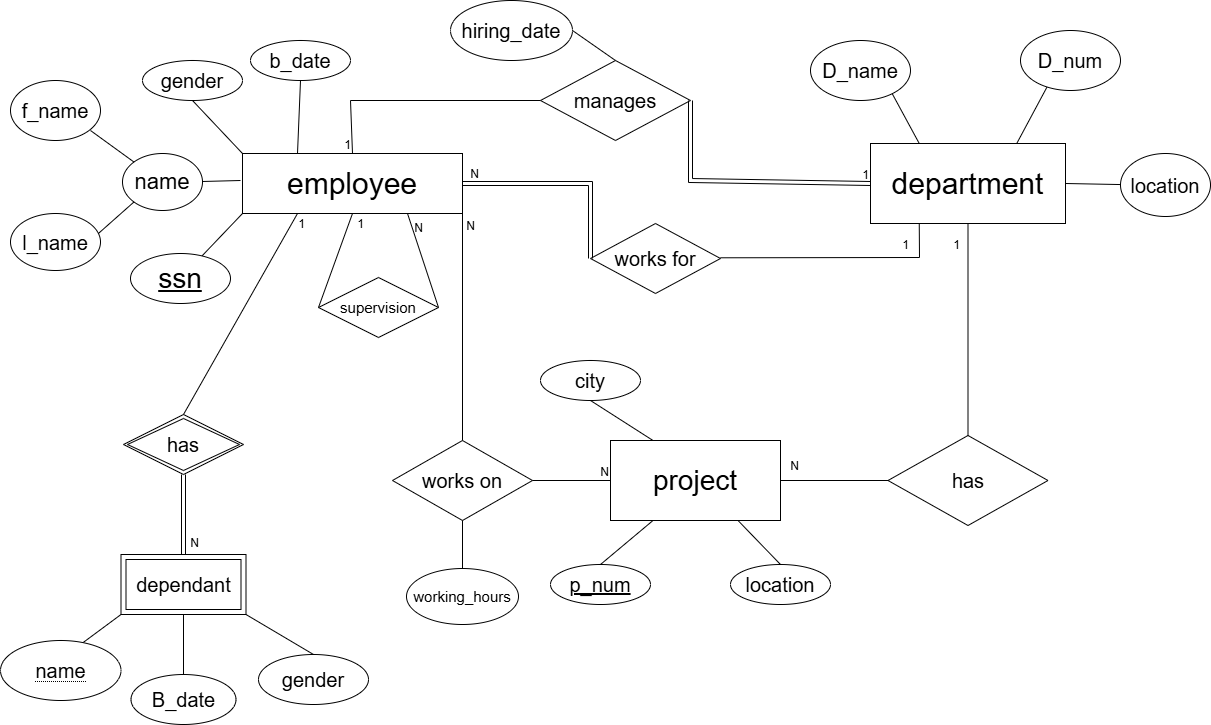

The diagram above was exported from draw.io. Its source (the exported page's mxGraphModel, read from the mxfile embedded in the PNG):
<mxGraphModel dx="2339" dy="753" grid="1" gridSize="10" guides="1" tooltips="1" connect="1" arrows="1" fold="1" page="1" pageScale="1" pageWidth="850" pageHeight="1100" background="light-dark(#FFFFFF,#000000)" math="0" shadow="0">
  <root>
    <mxCell id="0" />
    <mxCell id="1" parent="0" />
    <mxCell id="CfX_ZpmBMiFVe-lAkQxS-2" parent="1" style="rounded=0;whiteSpace=wrap;html=1;" value="&lt;font style=&quot;font-size: 30px;&quot;&gt;employee&lt;/font&gt;" vertex="1">
      <mxGeometry height="60" width="220" x="112" y="183" as="geometry" />
    </mxCell>
    <mxCell id="CfX_ZpmBMiFVe-lAkQxS-8" parent="1" style="rounded=0;whiteSpace=wrap;html=1;fontSize=30;" value="department" vertex="1">
      <mxGeometry height="80" width="195" x="740" y="173" as="geometry" />
    </mxCell>
    <mxCell id="kqZimhG1ZJ4F_D37m2Ak-2" edge="1" parent="1" source="CfX_ZpmBMiFVe-lAkQxS-2" style="endArrow=none;html=1;rounded=0;fontSize=12;startSize=8;endSize=8;curved=1;exitX=0;exitY=1;exitDx=0;exitDy=0;" target="kqZimhG1ZJ4F_D37m2Ak-3" value="">
      <mxGeometry height="50" relative="1" width="50" as="geometry">
        <mxPoint x="110" y="245" as="sourcePoint" />
        <mxPoint x="172" y="293" as="targetPoint" />
      </mxGeometry>
    </mxCell>
    <mxCell id="kqZimhG1ZJ4F_D37m2Ak-3" parent="1" style="ellipse;whiteSpace=wrap;html=1;fontStyle=4;fontSize=28;" value="ssn" vertex="1">
      <mxGeometry height="50" width="100" y="283" as="geometry" />
    </mxCell>
    <mxCell id="tJkhk-SwQF54zH1oBhds-20" edge="1" parent="1" style="endArrow=none;html=1;rounded=0;" target="tJkhk-SwQF54zH1oBhds-21" value="">
      <mxGeometry height="50" relative="1" width="50" as="geometry">
        <mxPoint x="110" y="210" as="sourcePoint" />
        <mxPoint x="20" y="210" as="targetPoint" />
      </mxGeometry>
    </mxCell>
    <mxCell id="tJkhk-SwQF54zH1oBhds-21" parent="1" style="ellipse;whiteSpace=wrap;html=1;fontSize=22;" value="name" vertex="1">
      <mxGeometry height="57" width="80" x="-8" y="183" as="geometry" />
    </mxCell>
    <mxCell id="tJkhk-SwQF54zH1oBhds-22" edge="1" parent="1" style="endArrow=none;html=1;rounded=0;entryX=0;entryY=0;entryDx=0;entryDy=0;" target="tJkhk-SwQF54zH1oBhds-21" value="">
      <mxGeometry height="50" relative="1" width="50" as="geometry">
        <mxPoint x="-40" y="160" as="sourcePoint" />
        <mxPoint y="120" as="targetPoint" />
      </mxGeometry>
    </mxCell>
    <mxCell id="tJkhk-SwQF54zH1oBhds-23" edge="1" parent="1" style="endArrow=none;html=1;rounded=0;entryX=0;entryY=1;entryDx=0;entryDy=0;" target="tJkhk-SwQF54zH1oBhds-21" value="">
      <mxGeometry height="50" relative="1" width="50" as="geometry">
        <mxPoint x="-40" y="270" as="sourcePoint" />
        <mxPoint y="120" as="targetPoint" />
      </mxGeometry>
    </mxCell>
    <mxCell id="tJkhk-SwQF54zH1oBhds-24" parent="1" style="ellipse;whiteSpace=wrap;html=1;" value="&lt;font style=&quot;font-size: 20px;&quot;&gt;f_name&lt;/font&gt;" vertex="1">
      <mxGeometry height="60" width="90" x="-120" y="110" as="geometry" />
    </mxCell>
    <mxCell id="tJkhk-SwQF54zH1oBhds-25" parent="1" style="ellipse;whiteSpace=wrap;html=1;" value="&lt;font style=&quot;font-size: 20px;&quot;&gt;l_name&lt;/font&gt;" vertex="1">
      <mxGeometry height="57" width="90" x="-120" y="243" as="geometry" />
    </mxCell>
    <mxCell id="tJkhk-SwQF54zH1oBhds-32" edge="1" parent="1" style="endArrow=none;html=1;rounded=0;entryX=0.75;entryY=0;entryDx=0;entryDy=0;" target="CfX_ZpmBMiFVe-lAkQxS-8" value="">
      <mxGeometry height="50" relative="1" width="50" as="geometry">
        <mxPoint x="920" y="110" as="sourcePoint" />
        <mxPoint x="900" y="230" as="targetPoint" />
      </mxGeometry>
    </mxCell>
    <mxCell id="tJkhk-SwQF54zH1oBhds-35" parent="1" style="ellipse;whiteSpace=wrap;html=1;" value="&lt;font style=&quot;font-size: 20px;&quot;&gt;D_num&lt;/font&gt;" vertex="1">
      <mxGeometry height="60" width="100" x="890" y="60" as="geometry" />
    </mxCell>
    <mxCell id="tJkhk-SwQF54zH1oBhds-36" edge="1" parent="1" style="endArrow=none;html=1;rounded=0;entryX=0.25;entryY=0;entryDx=0;entryDy=0;" target="CfX_ZpmBMiFVe-lAkQxS-8" value="">
      <mxGeometry height="50" relative="1" width="50" as="geometry">
        <mxPoint x="760" y="120" as="sourcePoint" />
        <mxPoint x="790" y="220" as="targetPoint" />
      </mxGeometry>
    </mxCell>
    <mxCell id="tJkhk-SwQF54zH1oBhds-37" parent="1" style="ellipse;whiteSpace=wrap;html=1;" value="&lt;font style=&quot;font-size: 20px;&quot;&gt;D_name&lt;/font&gt;" vertex="1">
      <mxGeometry height="60" width="100" x="680" y="70" as="geometry" />
    </mxCell>
    <mxCell id="tJkhk-SwQF54zH1oBhds-38" edge="1" parent="1" source="CfX_ZpmBMiFVe-lAkQxS-8" style="endArrow=none;html=1;rounded=0;exitX=1;exitY=0.5;exitDx=0;exitDy=0;" target="tJkhk-SwQF54zH1oBhds-39" value="">
      <mxGeometry height="50" relative="1" width="50" as="geometry">
        <mxPoint x="950" y="280" as="sourcePoint" />
        <mxPoint x="1000" y="213" as="targetPoint" />
      </mxGeometry>
    </mxCell>
    <mxCell id="tJkhk-SwQF54zH1oBhds-39" parent="1" style="ellipse;whiteSpace=wrap;html=1;" value="&lt;font style=&quot;font-size: 20px;&quot;&gt;location&lt;/font&gt;" vertex="1">
      <mxGeometry height="63" width="90" x="990" y="183" as="geometry" />
    </mxCell>
    <mxCell id="tJkhk-SwQF54zH1oBhds-41" parent="1" style="shape=rhombus;perimeter=rhombusPerimeter;whiteSpace=wrap;html=1;align=center;" value="&lt;font style=&quot;font-size: 20px;&quot;&gt;manages&lt;/font&gt;" vertex="1">
      <mxGeometry height="80" width="150" x="410" y="90" as="geometry" />
    </mxCell>
    <mxCell id="tJkhk-SwQF54zH1oBhds-43" edge="1" parent="1" source="tJkhk-SwQF54zH1oBhds-41" style="shape=link;html=1;rounded=0;exitX=1;exitY=0.5;exitDx=0;exitDy=0;entryX=0;entryY=0.5;entryDx=0;entryDy=0;" target="CfX_ZpmBMiFVe-lAkQxS-8" value="">
      <mxGeometry relative="1" as="geometry">
        <Array as="points">
          <mxPoint x="560" y="210" />
        </Array>
        <mxPoint x="460" y="290" as="sourcePoint" />
        <mxPoint x="620" y="290" as="targetPoint" />
      </mxGeometry>
    </mxCell>
    <mxCell id="tJkhk-SwQF54zH1oBhds-44" connectable="0" parent="tJkhk-SwQF54zH1oBhds-43" style="resizable=0;html=1;whiteSpace=wrap;align=right;verticalAlign=bottom;" value="1" vertex="1">
      <mxGeometry relative="1" x="1" as="geometry" />
    </mxCell>
    <mxCell id="tJkhk-SwQF54zH1oBhds-45" edge="1" parent="1" source="tJkhk-SwQF54zH1oBhds-41" style="endArrow=none;html=1;rounded=0;entryX=0.5;entryY=0;entryDx=0;entryDy=0;exitX=0;exitY=0.5;exitDx=0;exitDy=0;" target="CfX_ZpmBMiFVe-lAkQxS-2" value="">
      <mxGeometry relative="1" as="geometry">
        <Array as="points">
          <mxPoint x="220" y="130" />
        </Array>
        <mxPoint x="400" y="130" as="sourcePoint" />
        <mxPoint x="340" y="290" as="targetPoint" />
      </mxGeometry>
    </mxCell>
    <mxCell id="tJkhk-SwQF54zH1oBhds-46" connectable="0" parent="tJkhk-SwQF54zH1oBhds-45" style="resizable=0;html=1;whiteSpace=wrap;align=right;verticalAlign=bottom;" value="1" vertex="1">
      <mxGeometry relative="1" x="1" as="geometry" />
    </mxCell>
    <mxCell id="tJkhk-SwQF54zH1oBhds-49" parent="1" style="shape=rhombus;perimeter=rhombusPerimeter;whiteSpace=wrap;html=1;align=center;" value="&lt;font style=&quot;font-size: 20px;&quot;&gt;works for&lt;/font&gt;" vertex="1">
      <mxGeometry height="70" width="130" x="460" y="253" as="geometry" />
    </mxCell>
    <mxCell id="tJkhk-SwQF54zH1oBhds-50" edge="1" parent="1" source="CfX_ZpmBMiFVe-lAkQxS-2" style="shape=link;html=1;rounded=0;exitX=1;exitY=0.5;exitDx=0;exitDy=0;entryX=0;entryY=0.5;entryDx=0;entryDy=0;" target="tJkhk-SwQF54zH1oBhds-49" value="">
      <mxGeometry relative="1" as="geometry">
        <Array as="points">
          <mxPoint x="460" y="213" />
        </Array>
        <mxPoint x="460" y="280" as="sourcePoint" />
        <mxPoint x="620" y="280" as="targetPoint" />
      </mxGeometry>
    </mxCell>
    <mxCell id="tJkhk-SwQF54zH1oBhds-51" connectable="0" parent="tJkhk-SwQF54zH1oBhds-50" style="resizable=0;html=1;whiteSpace=wrap;align=right;verticalAlign=bottom;" value="N" vertex="1">
      <mxGeometry relative="1" x="1" as="geometry">
        <mxPoint x="-110" y="-76" as="offset" />
      </mxGeometry>
    </mxCell>
    <mxCell id="tJkhk-SwQF54zH1oBhds-53" edge="1" parent="1" style="endArrow=none;html=1;rounded=0;entryX=0.25;entryY=1;entryDx=0;entryDy=0;" target="CfX_ZpmBMiFVe-lAkQxS-8" value="">
      <mxGeometry relative="1" as="geometry">
        <Array as="points">
          <mxPoint x="789" y="287" />
        </Array>
        <mxPoint x="590" y="287.29" as="sourcePoint" />
        <mxPoint x="770" y="287" as="targetPoint" />
      </mxGeometry>
    </mxCell>
    <mxCell id="tJkhk-SwQF54zH1oBhds-54" connectable="0" parent="tJkhk-SwQF54zH1oBhds-53" style="resizable=0;html=1;whiteSpace=wrap;align=right;verticalAlign=bottom;" value="1" vertex="1">
      <mxGeometry relative="1" x="1" as="geometry">
        <mxPoint x="-9" y="30" as="offset" />
      </mxGeometry>
    </mxCell>
    <mxCell id="tJkhk-SwQF54zH1oBhds-55" parent="1" style="ellipse;whiteSpace=wrap;html=1;align=center;" value="&lt;font style=&quot;font-size: 20px;&quot;&gt;hiring_date&lt;/font&gt;" vertex="1">
      <mxGeometry height="60" width="122" x="320" y="30" as="geometry" />
    </mxCell>
    <mxCell id="tJkhk-SwQF54zH1oBhds-56" edge="1" parent="1" source="tJkhk-SwQF54zH1oBhds-55" style="endArrow=none;html=1;rounded=0;exitX=1;exitY=0.5;exitDx=0;exitDy=0;entryX=0.5;entryY=0;entryDx=0;entryDy=0;" target="tJkhk-SwQF54zH1oBhds-41" value="">
      <mxGeometry relative="1" as="geometry">
        <mxPoint x="340" y="230" as="sourcePoint" />
        <mxPoint x="500" y="230" as="targetPoint" />
      </mxGeometry>
    </mxCell>
    <mxCell id="tJkhk-SwQF54zH1oBhds-57" parent="1" style="shape=rhombus;perimeter=rhombusPerimeter;whiteSpace=wrap;html=1;align=center;" value="&lt;font style=&quot;font-size: 15px;&quot;&gt;supervision&lt;/font&gt;" vertex="1">
      <mxGeometry height="60" width="120" x="188" y="307" as="geometry" />
    </mxCell>
    <mxCell id="tJkhk-SwQF54zH1oBhds-58" edge="1" parent="1" source="tJkhk-SwQF54zH1oBhds-57" style="endArrow=none;html=1;rounded=0;exitX=0;exitY=0.5;exitDx=0;exitDy=0;entryX=0.5;entryY=1;entryDx=0;entryDy=0;" target="CfX_ZpmBMiFVe-lAkQxS-2" value="">
      <mxGeometry relative="1" as="geometry">
        <mxPoint x="208" y="417" as="sourcePoint" />
        <mxPoint x="188" y="242" as="targetPoint" />
      </mxGeometry>
    </mxCell>
    <mxCell id="tJkhk-SwQF54zH1oBhds-59" connectable="0" parent="tJkhk-SwQF54zH1oBhds-58" style="resizable=0;html=1;whiteSpace=wrap;align=right;verticalAlign=bottom;" value="1" vertex="1">
      <mxGeometry relative="1" x="1" as="geometry">
        <mxPoint x="13" y="19" as="offset" />
      </mxGeometry>
    </mxCell>
    <mxCell id="tJkhk-SwQF54zH1oBhds-60" edge="1" parent="1" source="tJkhk-SwQF54zH1oBhds-57" style="endArrow=none;html=1;rounded=0;exitX=1;exitY=0.5;exitDx=0;exitDy=0;entryX=0.75;entryY=1;entryDx=0;entryDy=0;" target="CfX_ZpmBMiFVe-lAkQxS-2" value="">
      <mxGeometry relative="1" as="geometry">
        <mxPoint x="116" y="417" as="sourcePoint" />
        <mxPoint x="308" y="240" as="targetPoint" />
      </mxGeometry>
    </mxCell>
    <mxCell id="tJkhk-SwQF54zH1oBhds-61" connectable="0" parent="tJkhk-SwQF54zH1oBhds-60" style="resizable=0;html=1;whiteSpace=wrap;align=right;verticalAlign=bottom;" value="N" vertex="1">
      <mxGeometry relative="1" x="1" as="geometry">
        <mxPoint x="17" y="23" as="offset" />
      </mxGeometry>
    </mxCell>
    <mxCell id="tJkhk-SwQF54zH1oBhds-62" parent="1" style="shape=rhombus;double=1;perimeter=rhombusPerimeter;whiteSpace=wrap;html=1;align=center;" value="&lt;font style=&quot;font-size: 20px;&quot;&gt;has&lt;/font&gt;" vertex="1">
      <mxGeometry height="60" width="120" x="-7" y="444" as="geometry" />
    </mxCell>
    <mxCell id="tJkhk-SwQF54zH1oBhds-63" edge="1" parent="1" source="tJkhk-SwQF54zH1oBhds-62" style="endArrow=none;html=1;rounded=0;exitX=0.5;exitY=0;exitDx=0;exitDy=0;entryX=0.25;entryY=1;entryDx=0;entryDy=0;" target="CfX_ZpmBMiFVe-lAkQxS-2" value="">
      <mxGeometry relative="1" as="geometry">
        <Array as="points" />
        <mxPoint x="400" y="520" as="sourcePoint" />
        <mxPoint x="130" y="440" as="targetPoint" />
      </mxGeometry>
    </mxCell>
    <mxCell id="tJkhk-SwQF54zH1oBhds-64" connectable="0" parent="tJkhk-SwQF54zH1oBhds-63" style="resizable=0;html=1;whiteSpace=wrap;align=right;verticalAlign=bottom;" value="1" vertex="1">
      <mxGeometry relative="1" x="1" as="geometry">
        <mxPoint x="9" y="19" as="offset" />
      </mxGeometry>
    </mxCell>
    <mxCell id="tJkhk-SwQF54zH1oBhds-65" parent="1" style="ellipse;whiteSpace=wrap;html=1;align=center;" value="&lt;font style=&quot;font-size: 20px;&quot;&gt;gender&lt;/font&gt;" vertex="1">
      <mxGeometry height="40" width="100" x="12" y="90" as="geometry" />
    </mxCell>
    <mxCell id="tJkhk-SwQF54zH1oBhds-67" edge="1" parent="1" source="tJkhk-SwQF54zH1oBhds-65" style="endArrow=none;html=1;rounded=0;exitX=0.5;exitY=1;exitDx=0;exitDy=0;entryX=0;entryY=0;entryDx=0;entryDy=0;" target="CfX_ZpmBMiFVe-lAkQxS-2" value="">
      <mxGeometry relative="1" as="geometry">
        <mxPoint x="30" y="310" as="sourcePoint" />
        <mxPoint x="110" y="180" as="targetPoint" />
      </mxGeometry>
    </mxCell>
    <mxCell id="tJkhk-SwQF54zH1oBhds-68" parent="1" style="ellipse;whiteSpace=wrap;html=1;align=center;" value="&lt;font style=&quot;font-size: 20px;&quot;&gt;b_date&lt;/font&gt;" vertex="1">
      <mxGeometry height="40" width="100" x="120" y="70" as="geometry" />
    </mxCell>
    <mxCell id="tJkhk-SwQF54zH1oBhds-69" edge="1" parent="1" source="tJkhk-SwQF54zH1oBhds-68" style="endArrow=none;html=1;rounded=0;exitX=0.5;exitY=1;exitDx=0;exitDy=0;entryX=0.25;entryY=0;entryDx=0;entryDy=0;" target="CfX_ZpmBMiFVe-lAkQxS-2" value="">
      <mxGeometry relative="1" as="geometry">
        <mxPoint x="120" y="310" as="sourcePoint" />
        <mxPoint x="280" y="310" as="targetPoint" />
      </mxGeometry>
    </mxCell>
    <mxCell id="tJkhk-SwQF54zH1oBhds-70" edge="1" parent="1" source="tJkhk-SwQF54zH1oBhds-62" style="shape=link;html=1;rounded=0;exitX=0.5;exitY=1;exitDx=0;exitDy=0;" target="tJkhk-SwQF54zH1oBhds-72" value="">
      <mxGeometry relative="1" as="geometry">
        <mxPoint x="-102" y="424" as="sourcePoint" />
        <mxPoint x="53" y="604" as="targetPoint" />
      </mxGeometry>
    </mxCell>
    <mxCell id="tJkhk-SwQF54zH1oBhds-71" connectable="0" parent="tJkhk-SwQF54zH1oBhds-70" style="resizable=0;html=1;whiteSpace=wrap;align=right;verticalAlign=bottom;" value="N" vertex="1">
      <mxGeometry relative="1" x="1" as="geometry">
        <mxPoint x="17" y="-3" as="offset" />
      </mxGeometry>
    </mxCell>
    <mxCell id="tJkhk-SwQF54zH1oBhds-72" parent="1" style="shape=ext;margin=3;double=1;whiteSpace=wrap;html=1;align=center;" value="&lt;font style=&quot;font-size: 20px;&quot;&gt;dependant&lt;/font&gt;" vertex="1">
      <mxGeometry height="60" width="125" x="-9.5" y="584" as="geometry" />
    </mxCell>
    <mxCell id="tJkhk-SwQF54zH1oBhds-75" edge="1" parent="1" style="endArrow=none;html=1;rounded=0;exitX=0.5;exitY=0;exitDx=0;exitDy=0;entryX=0;entryY=1;entryDx=0;entryDy=0;" target="tJkhk-SwQF54zH1oBhds-72" value="">
      <mxGeometry relative="1" as="geometry">
        <mxPoint x="-50.000000000000114" y="674" as="sourcePoint" />
        <mxPoint x="78" y="604" as="targetPoint" />
      </mxGeometry>
    </mxCell>
    <mxCell id="tJkhk-SwQF54zH1oBhds-78" parent="1" style="ellipse;whiteSpace=wrap;html=1;align=center;" value="&lt;font style=&quot;font-size: 20px;&quot;&gt;B_date&lt;/font&gt;" vertex="1">
      <mxGeometry height="50" width="105" x="0.5" y="704" as="geometry" />
    </mxCell>
    <mxCell id="tJkhk-SwQF54zH1oBhds-79" edge="1" parent="1" source="tJkhk-SwQF54zH1oBhds-78" style="endArrow=none;html=1;rounded=0;exitX=0.5;exitY=0;exitDx=0;exitDy=0;entryX=0.5;entryY=1;entryDx=0;entryDy=0;" target="tJkhk-SwQF54zH1oBhds-72" value="">
      <mxGeometry relative="1" as="geometry">
        <mxPoint x="-82" y="614" as="sourcePoint" />
        <mxPoint x="78" y="614" as="targetPoint" />
      </mxGeometry>
    </mxCell>
    <mxCell id="tJkhk-SwQF54zH1oBhds-80" parent="1" style="ellipse;whiteSpace=wrap;html=1;align=center;" value="&lt;font style=&quot;font-size: 20px;&quot;&gt;gender&lt;/font&gt;" vertex="1">
      <mxGeometry height="50" width="110" x="128" y="684" as="geometry" />
    </mxCell>
    <mxCell id="tJkhk-SwQF54zH1oBhds-81" edge="1" parent="1" source="tJkhk-SwQF54zH1oBhds-72" style="endArrow=none;html=1;rounded=0;exitX=1;exitY=1;exitDx=0;exitDy=0;entryX=0.5;entryY=0;entryDx=0;entryDy=0;" target="tJkhk-SwQF54zH1oBhds-80" value="">
      <mxGeometry relative="1" as="geometry">
        <mxPoint x="88" y="614" as="sourcePoint" />
        <mxPoint x="248" y="614" as="targetPoint" />
      </mxGeometry>
    </mxCell>
    <mxCell id="tJkhk-SwQF54zH1oBhds-87" parent="1" style="whiteSpace=wrap;html=1;align=center;" value="&lt;font style=&quot;font-size: 28px;&quot;&gt;project&lt;/font&gt;" vertex="1">
      <mxGeometry height="80" width="170" x="480" y="470" as="geometry" />
    </mxCell>
    <mxCell id="tJkhk-SwQF54zH1oBhds-88" parent="1" style="shape=rhombus;perimeter=rhombusPerimeter;whiteSpace=wrap;html=1;align=center;" value="&lt;font style=&quot;font-size: 20px;&quot;&gt;works on&lt;/font&gt;" vertex="1">
      <mxGeometry height="80" width="140" x="262" y="470" as="geometry" />
    </mxCell>
    <mxCell id="tJkhk-SwQF54zH1oBhds-89" edge="1" parent="1" source="tJkhk-SwQF54zH1oBhds-88" style="endArrow=none;html=1;rounded=0;entryX=1;entryY=1;entryDx=0;entryDy=0;exitX=0.5;exitY=0;exitDx=0;exitDy=0;" target="CfX_ZpmBMiFVe-lAkQxS-2" value="">
      <mxGeometry relative="1" as="geometry">
        <mxPoint x="370" y="480" as="sourcePoint" />
        <mxPoint x="530" y="480" as="targetPoint" />
      </mxGeometry>
    </mxCell>
    <mxCell id="tJkhk-SwQF54zH1oBhds-90" connectable="0" parent="tJkhk-SwQF54zH1oBhds-89" style="resizable=0;html=1;whiteSpace=wrap;align=right;verticalAlign=bottom;" value="N" vertex="1">
      <mxGeometry relative="1" x="1" as="geometry">
        <mxPoint x="14" y="21" as="offset" />
      </mxGeometry>
    </mxCell>
    <mxCell id="tJkhk-SwQF54zH1oBhds-95" parent="1" style="ellipse;whiteSpace=wrap;html=1;align=center;" value="&lt;font style=&quot;font-size: 15px;&quot;&gt;working_hours&lt;/font&gt;" vertex="1">
      <mxGeometry height="56" width="112" x="276" y="598" as="geometry" />
    </mxCell>
    <mxCell id="tJkhk-SwQF54zH1oBhds-98" edge="1" parent="1" source="tJkhk-SwQF54zH1oBhds-95" style="endArrow=none;html=1;rounded=0;exitX=0.5;exitY=0;exitDx=0;exitDy=0;entryX=0.5;entryY=1;entryDx=0;entryDy=0;" target="tJkhk-SwQF54zH1oBhds-88" value="">
      <mxGeometry relative="1" as="geometry">
        <mxPoint x="270" y="520" as="sourcePoint" />
        <mxPoint x="430" y="520" as="targetPoint" />
      </mxGeometry>
    </mxCell>
    <mxCell id="tJkhk-SwQF54zH1oBhds-99" parent="1" style="shape=rhombus;perimeter=rhombusPerimeter;whiteSpace=wrap;html=1;align=center;" value="&lt;font style=&quot;font-size: 20px;&quot;&gt;has&lt;/font&gt;" vertex="1">
      <mxGeometry height="90" width="160" x="757.5" y="465" as="geometry" />
    </mxCell>
    <mxCell id="tJkhk-SwQF54zH1oBhds-100" edge="1" parent="1" source="tJkhk-SwQF54zH1oBhds-99" style="endArrow=none;html=1;rounded=0;exitX=0.5;exitY=0;exitDx=0;exitDy=0;entryX=0.5;entryY=1;entryDx=0;entryDy=0;" target="CfX_ZpmBMiFVe-lAkQxS-8" value="">
      <mxGeometry relative="1" as="geometry">
        <mxPoint x="640" y="430" as="sourcePoint" />
        <mxPoint x="890" y="390" as="targetPoint" />
      </mxGeometry>
    </mxCell>
    <mxCell id="tJkhk-SwQF54zH1oBhds-101" connectable="0" parent="tJkhk-SwQF54zH1oBhds-100" style="resizable=0;html=1;whiteSpace=wrap;align=right;verticalAlign=bottom;" value="1" vertex="1">
      <mxGeometry relative="1" x="1" as="geometry">
        <mxPoint x="-7" y="30" as="offset" />
      </mxGeometry>
    </mxCell>
    <mxCell id="tJkhk-SwQF54zH1oBhds-103" edge="1" parent="1" source="tJkhk-SwQF54zH1oBhds-99" style="endArrow=none;html=1;rounded=0;entryX=1;entryY=0.5;entryDx=0;entryDy=0;exitX=0;exitY=0.5;exitDx=0;exitDy=0;" target="tJkhk-SwQF54zH1oBhds-87" value="">
      <mxGeometry relative="1" as="geometry">
        <mxPoint x="640" y="430" as="sourcePoint" />
        <mxPoint x="800" y="430" as="targetPoint" />
      </mxGeometry>
    </mxCell>
    <mxCell id="tJkhk-SwQF54zH1oBhds-104" connectable="0" parent="tJkhk-SwQF54zH1oBhds-103" style="resizable=0;html=1;whiteSpace=wrap;align=right;verticalAlign=bottom;" value="N" vertex="1">
      <mxGeometry relative="1" x="1" as="geometry">
        <mxPoint x="20" y="-6" as="offset" />
      </mxGeometry>
    </mxCell>
    <mxCell id="tJkhk-SwQF54zH1oBhds-105" edge="1" parent="1" source="tJkhk-SwQF54zH1oBhds-88" style="endArrow=none;html=1;rounded=0;exitX=1;exitY=0.5;exitDx=0;exitDy=0;entryX=0;entryY=0.5;entryDx=0;entryDy=0;" target="tJkhk-SwQF54zH1oBhds-87" value="">
      <mxGeometry relative="1" as="geometry">
        <mxPoint x="390" y="320" as="sourcePoint" />
        <mxPoint x="550" y="320" as="targetPoint" />
      </mxGeometry>
    </mxCell>
    <mxCell id="tJkhk-SwQF54zH1oBhds-106" connectable="0" parent="tJkhk-SwQF54zH1oBhds-105" style="resizable=0;html=1;whiteSpace=wrap;align=right;verticalAlign=bottom;" value="N" vertex="1">
      <mxGeometry relative="1" x="1" as="geometry" />
    </mxCell>
    <mxCell id="tJkhk-SwQF54zH1oBhds-107" parent="1" style="ellipse;whiteSpace=wrap;html=1;align=center;" value="&lt;font style=&quot;font-size: 20px;&quot;&gt;&lt;u style=&quot;&quot;&gt;p_num&lt;/u&gt;&lt;/font&gt;" vertex="1">
      <mxGeometry height="40" width="100" x="420" y="594" as="geometry" />
    </mxCell>
    <mxCell id="tJkhk-SwQF54zH1oBhds-108" edge="1" parent="1" source="tJkhk-SwQF54zH1oBhds-107" style="endArrow=none;html=1;rounded=0;exitX=0.5;exitY=0;exitDx=0;exitDy=0;entryX=0.25;entryY=1;entryDx=0;entryDy=0;" target="tJkhk-SwQF54zH1oBhds-87" value="">
      <mxGeometry relative="1" as="geometry">
        <mxPoint x="390" y="430" as="sourcePoint" />
        <mxPoint x="550" y="430" as="targetPoint" />
      </mxGeometry>
    </mxCell>
    <mxCell id="tJkhk-SwQF54zH1oBhds-109" parent="1" style="ellipse;whiteSpace=wrap;html=1;align=center;" value="&lt;font style=&quot;font-size: 20px;&quot;&gt;city&lt;/font&gt;" vertex="1">
      <mxGeometry height="40" width="100" x="410" y="390" as="geometry" />
    </mxCell>
    <mxCell id="tJkhk-SwQF54zH1oBhds-110" edge="1" parent="1" source="tJkhk-SwQF54zH1oBhds-109" style="endArrow=none;html=1;rounded=0;exitX=0.5;exitY=1;exitDx=0;exitDy=0;entryX=0.25;entryY=0;entryDx=0;entryDy=0;" target="tJkhk-SwQF54zH1oBhds-87" value="">
      <mxGeometry relative="1" as="geometry">
        <mxPoint x="390" y="420" as="sourcePoint" />
        <mxPoint x="550" y="420" as="targetPoint" />
      </mxGeometry>
    </mxCell>
    <mxCell id="tJkhk-SwQF54zH1oBhds-113" parent="1" style="ellipse;whiteSpace=wrap;html=1;align=center;" value="&lt;font style=&quot;font-size: 20px;&quot;&gt;location&lt;/font&gt;" vertex="1">
      <mxGeometry height="40" width="100" x="600" y="594" as="geometry" />
    </mxCell>
    <mxCell id="tJkhk-SwQF54zH1oBhds-114" edge="1" parent="1" source="tJkhk-SwQF54zH1oBhds-87" style="endArrow=none;html=1;rounded=0;exitX=0.75;exitY=1;exitDx=0;exitDy=0;entryX=0.5;entryY=0;entryDx=0;entryDy=0;" target="tJkhk-SwQF54zH1oBhds-113" value="">
      <mxGeometry relative="1" as="geometry">
        <mxPoint x="570" y="420" as="sourcePoint" />
        <mxPoint x="730" y="420" as="targetPoint" />
      </mxGeometry>
    </mxCell>
    <mxCell id="tJkhk-SwQF54zH1oBhds-115" parent="1" style="ellipse;whiteSpace=wrap;html=1;align=center;" value="&lt;span style=&quot;border-bottom: 1px dotted&quot;&gt;&lt;font style=&quot;font-size: 20px;&quot;&gt;name&lt;/font&gt;&lt;/span&gt;" vertex="1">
      <mxGeometry height="60" width="120.5" x="-130" y="670" as="geometry" />
    </mxCell>
  </root>
</mxGraphModel>